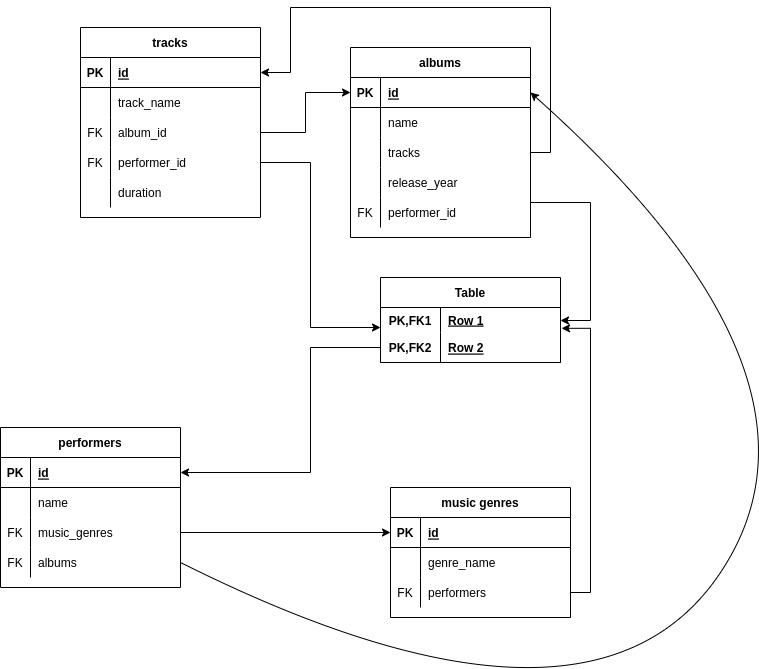

The diagram above was exported from draw.io. Its source (the exported page's mxGraphModel, read from the mxfile embedded in the PNG):
<mxGraphModel dx="1783" dy="1548" grid="1" gridSize="10" guides="1" tooltips="1" connect="1" arrows="1" fold="1" page="1" pageScale="1" pageWidth="827" pageHeight="1169" math="0" shadow="0">
  <root>
    <mxCell id="0" />
    <mxCell id="1" parent="0" />
    <mxCell id="oiBssBdsYwUGG3CXPz_u-1" value="albums" style="shape=table;startSize=30;container=1;collapsible=1;childLayout=tableLayout;fixedRows=1;rowLines=0;fontStyle=1;align=center;resizeLast=1;" parent="1" vertex="1">
      <mxGeometry x="40" y="60" width="180" height="190" as="geometry" />
    </mxCell>
    <mxCell id="oiBssBdsYwUGG3CXPz_u-2" value="" style="shape=tableRow;horizontal=0;startSize=0;swimlaneHead=0;swimlaneBody=0;fillColor=none;collapsible=0;dropTarget=0;points=[[0,0.5],[1,0.5]];portConstraint=eastwest;top=0;left=0;right=0;bottom=1;" parent="oiBssBdsYwUGG3CXPz_u-1" vertex="1">
      <mxGeometry y="30" width="180" height="30" as="geometry" />
    </mxCell>
    <mxCell id="oiBssBdsYwUGG3CXPz_u-3" value="PK" style="shape=partialRectangle;connectable=0;fillColor=none;top=0;left=0;bottom=0;right=0;fontStyle=1;overflow=hidden;" parent="oiBssBdsYwUGG3CXPz_u-2" vertex="1">
      <mxGeometry width="30" height="30" as="geometry">
        <mxRectangle width="30" height="30" as="alternateBounds" />
      </mxGeometry>
    </mxCell>
    <mxCell id="oiBssBdsYwUGG3CXPz_u-4" value="id" style="shape=partialRectangle;connectable=0;fillColor=none;top=0;left=0;bottom=0;right=0;align=left;spacingLeft=6;fontStyle=5;overflow=hidden;" parent="oiBssBdsYwUGG3CXPz_u-2" vertex="1">
      <mxGeometry x="30" width="150" height="30" as="geometry">
        <mxRectangle width="150" height="30" as="alternateBounds" />
      </mxGeometry>
    </mxCell>
    <mxCell id="oiBssBdsYwUGG3CXPz_u-5" value="" style="shape=tableRow;horizontal=0;startSize=0;swimlaneHead=0;swimlaneBody=0;fillColor=none;collapsible=0;dropTarget=0;points=[[0,0.5],[1,0.5]];portConstraint=eastwest;top=0;left=0;right=0;bottom=0;" parent="oiBssBdsYwUGG3CXPz_u-1" vertex="1">
      <mxGeometry y="60" width="180" height="30" as="geometry" />
    </mxCell>
    <mxCell id="oiBssBdsYwUGG3CXPz_u-6" value="" style="shape=partialRectangle;connectable=0;fillColor=none;top=0;left=0;bottom=0;right=0;editable=1;overflow=hidden;" parent="oiBssBdsYwUGG3CXPz_u-5" vertex="1">
      <mxGeometry width="30" height="30" as="geometry">
        <mxRectangle width="30" height="30" as="alternateBounds" />
      </mxGeometry>
    </mxCell>
    <mxCell id="oiBssBdsYwUGG3CXPz_u-7" value="name" style="shape=partialRectangle;connectable=0;fillColor=none;top=0;left=0;bottom=0;right=0;align=left;spacingLeft=6;overflow=hidden;" parent="oiBssBdsYwUGG3CXPz_u-5" vertex="1">
      <mxGeometry x="30" width="150" height="30" as="geometry">
        <mxRectangle width="150" height="30" as="alternateBounds" />
      </mxGeometry>
    </mxCell>
    <mxCell id="oiBssBdsYwUGG3CXPz_u-8" value="" style="shape=tableRow;horizontal=0;startSize=0;swimlaneHead=0;swimlaneBody=0;fillColor=none;collapsible=0;dropTarget=0;points=[[0,0.5],[1,0.5]];portConstraint=eastwest;top=0;left=0;right=0;bottom=0;" parent="oiBssBdsYwUGG3CXPz_u-1" vertex="1">
      <mxGeometry y="90" width="180" height="30" as="geometry" />
    </mxCell>
    <mxCell id="oiBssBdsYwUGG3CXPz_u-9" value="" style="shape=partialRectangle;connectable=0;fillColor=none;top=0;left=0;bottom=0;right=0;editable=1;overflow=hidden;" parent="oiBssBdsYwUGG3CXPz_u-8" vertex="1">
      <mxGeometry width="30" height="30" as="geometry">
        <mxRectangle width="30" height="30" as="alternateBounds" />
      </mxGeometry>
    </mxCell>
    <mxCell id="oiBssBdsYwUGG3CXPz_u-10" value="tracks" style="shape=partialRectangle;connectable=0;fillColor=none;top=0;left=0;bottom=0;right=0;align=left;spacingLeft=6;overflow=hidden;" parent="oiBssBdsYwUGG3CXPz_u-8" vertex="1">
      <mxGeometry x="30" width="150" height="30" as="geometry">
        <mxRectangle width="150" height="30" as="alternateBounds" />
      </mxGeometry>
    </mxCell>
    <mxCell id="oiBssBdsYwUGG3CXPz_u-11" value="" style="shape=tableRow;horizontal=0;startSize=0;swimlaneHead=0;swimlaneBody=0;fillColor=none;collapsible=0;dropTarget=0;points=[[0,0.5],[1,0.5]];portConstraint=eastwest;top=0;left=0;right=0;bottom=0;" parent="oiBssBdsYwUGG3CXPz_u-1" vertex="1">
      <mxGeometry y="120" width="180" height="30" as="geometry" />
    </mxCell>
    <mxCell id="oiBssBdsYwUGG3CXPz_u-12" value="" style="shape=partialRectangle;connectable=0;fillColor=none;top=0;left=0;bottom=0;right=0;editable=1;overflow=hidden;" parent="oiBssBdsYwUGG3CXPz_u-11" vertex="1">
      <mxGeometry width="30" height="30" as="geometry">
        <mxRectangle width="30" height="30" as="alternateBounds" />
      </mxGeometry>
    </mxCell>
    <mxCell id="oiBssBdsYwUGG3CXPz_u-13" value="release_year" style="shape=partialRectangle;connectable=0;fillColor=none;top=0;left=0;bottom=0;right=0;align=left;spacingLeft=6;overflow=hidden;" parent="oiBssBdsYwUGG3CXPz_u-11" vertex="1">
      <mxGeometry x="30" width="150" height="30" as="geometry">
        <mxRectangle width="150" height="30" as="alternateBounds" />
      </mxGeometry>
    </mxCell>
    <mxCell id="oiBssBdsYwUGG3CXPz_u-40" value="" style="shape=tableRow;horizontal=0;startSize=0;swimlaneHead=0;swimlaneBody=0;fillColor=none;collapsible=0;dropTarget=0;points=[[0,0.5],[1,0.5]];portConstraint=eastwest;top=0;left=0;right=0;bottom=0;" parent="oiBssBdsYwUGG3CXPz_u-1" vertex="1">
      <mxGeometry y="150" width="180" height="30" as="geometry" />
    </mxCell>
    <mxCell id="oiBssBdsYwUGG3CXPz_u-41" value="FK" style="shape=partialRectangle;connectable=0;fillColor=none;top=0;left=0;bottom=0;right=0;editable=1;overflow=hidden;" parent="oiBssBdsYwUGG3CXPz_u-40" vertex="1">
      <mxGeometry width="30" height="30" as="geometry">
        <mxRectangle width="30" height="30" as="alternateBounds" />
      </mxGeometry>
    </mxCell>
    <mxCell id="oiBssBdsYwUGG3CXPz_u-42" value="performer_id" style="shape=partialRectangle;connectable=0;fillColor=none;top=0;left=0;bottom=0;right=0;align=left;spacingLeft=6;overflow=hidden;" parent="oiBssBdsYwUGG3CXPz_u-40" vertex="1">
      <mxGeometry x="30" width="150" height="30" as="geometry">
        <mxRectangle width="150" height="30" as="alternateBounds" />
      </mxGeometry>
    </mxCell>
    <mxCell id="oiBssBdsYwUGG3CXPz_u-14" value="music genres" style="shape=table;startSize=30;container=1;collapsible=1;childLayout=tableLayout;fixedRows=1;rowLines=0;fontStyle=1;align=center;resizeLast=1;" parent="1" vertex="1">
      <mxGeometry x="80" y="500" width="180" height="130" as="geometry" />
    </mxCell>
    <mxCell id="oiBssBdsYwUGG3CXPz_u-15" value="" style="shape=tableRow;horizontal=0;startSize=0;swimlaneHead=0;swimlaneBody=0;fillColor=none;collapsible=0;dropTarget=0;points=[[0,0.5],[1,0.5]];portConstraint=eastwest;top=0;left=0;right=0;bottom=1;" parent="oiBssBdsYwUGG3CXPz_u-14" vertex="1">
      <mxGeometry y="30" width="180" height="30" as="geometry" />
    </mxCell>
    <mxCell id="oiBssBdsYwUGG3CXPz_u-16" value="PK" style="shape=partialRectangle;connectable=0;fillColor=none;top=0;left=0;bottom=0;right=0;fontStyle=1;overflow=hidden;" parent="oiBssBdsYwUGG3CXPz_u-15" vertex="1">
      <mxGeometry width="30" height="30" as="geometry">
        <mxRectangle width="30" height="30" as="alternateBounds" />
      </mxGeometry>
    </mxCell>
    <mxCell id="oiBssBdsYwUGG3CXPz_u-17" value="id" style="shape=partialRectangle;connectable=0;fillColor=none;top=0;left=0;bottom=0;right=0;align=left;spacingLeft=6;fontStyle=5;overflow=hidden;" parent="oiBssBdsYwUGG3CXPz_u-15" vertex="1">
      <mxGeometry x="30" width="150" height="30" as="geometry">
        <mxRectangle width="150" height="30" as="alternateBounds" />
      </mxGeometry>
    </mxCell>
    <mxCell id="oiBssBdsYwUGG3CXPz_u-18" value="" style="shape=tableRow;horizontal=0;startSize=0;swimlaneHead=0;swimlaneBody=0;fillColor=none;collapsible=0;dropTarget=0;points=[[0,0.5],[1,0.5]];portConstraint=eastwest;top=0;left=0;right=0;bottom=0;" parent="oiBssBdsYwUGG3CXPz_u-14" vertex="1">
      <mxGeometry y="60" width="180" height="30" as="geometry" />
    </mxCell>
    <mxCell id="oiBssBdsYwUGG3CXPz_u-19" value="" style="shape=partialRectangle;connectable=0;fillColor=none;top=0;left=0;bottom=0;right=0;editable=1;overflow=hidden;" parent="oiBssBdsYwUGG3CXPz_u-18" vertex="1">
      <mxGeometry width="30" height="30" as="geometry">
        <mxRectangle width="30" height="30" as="alternateBounds" />
      </mxGeometry>
    </mxCell>
    <mxCell id="oiBssBdsYwUGG3CXPz_u-20" value="genre_name" style="shape=partialRectangle;connectable=0;fillColor=none;top=0;left=0;bottom=0;right=0;align=left;spacingLeft=6;overflow=hidden;" parent="oiBssBdsYwUGG3CXPz_u-18" vertex="1">
      <mxGeometry x="30" width="150" height="30" as="geometry">
        <mxRectangle width="150" height="30" as="alternateBounds" />
      </mxGeometry>
    </mxCell>
    <mxCell id="oiBssBdsYwUGG3CXPz_u-21" value="" style="shape=tableRow;horizontal=0;startSize=0;swimlaneHead=0;swimlaneBody=0;fillColor=none;collapsible=0;dropTarget=0;points=[[0,0.5],[1,0.5]];portConstraint=eastwest;top=0;left=0;right=0;bottom=0;" parent="oiBssBdsYwUGG3CXPz_u-14" vertex="1">
      <mxGeometry y="90" width="180" height="30" as="geometry" />
    </mxCell>
    <mxCell id="oiBssBdsYwUGG3CXPz_u-22" value="FK" style="shape=partialRectangle;connectable=0;fillColor=none;top=0;left=0;bottom=0;right=0;editable=1;overflow=hidden;" parent="oiBssBdsYwUGG3CXPz_u-21" vertex="1">
      <mxGeometry width="30" height="30" as="geometry">
        <mxRectangle width="30" height="30" as="alternateBounds" />
      </mxGeometry>
    </mxCell>
    <mxCell id="oiBssBdsYwUGG3CXPz_u-23" value="performers" style="shape=partialRectangle;connectable=0;fillColor=none;top=0;left=0;bottom=0;right=0;align=left;spacingLeft=6;overflow=hidden;" parent="oiBssBdsYwUGG3CXPz_u-21" vertex="1">
      <mxGeometry x="30" width="150" height="30" as="geometry">
        <mxRectangle width="150" height="30" as="alternateBounds" />
      </mxGeometry>
    </mxCell>
    <mxCell id="oiBssBdsYwUGG3CXPz_u-27" value="performers" style="shape=table;startSize=30;container=1;collapsible=1;childLayout=tableLayout;fixedRows=1;rowLines=0;fontStyle=1;align=center;resizeLast=1;" parent="1" vertex="1">
      <mxGeometry x="-310" y="440" width="180" height="160" as="geometry" />
    </mxCell>
    <mxCell id="oiBssBdsYwUGG3CXPz_u-28" value="" style="shape=tableRow;horizontal=0;startSize=0;swimlaneHead=0;swimlaneBody=0;fillColor=none;collapsible=0;dropTarget=0;points=[[0,0.5],[1,0.5]];portConstraint=eastwest;top=0;left=0;right=0;bottom=1;" parent="oiBssBdsYwUGG3CXPz_u-27" vertex="1">
      <mxGeometry y="30" width="180" height="30" as="geometry" />
    </mxCell>
    <mxCell id="oiBssBdsYwUGG3CXPz_u-29" value="PK" style="shape=partialRectangle;connectable=0;fillColor=none;top=0;left=0;bottom=0;right=0;fontStyle=1;overflow=hidden;" parent="oiBssBdsYwUGG3CXPz_u-28" vertex="1">
      <mxGeometry width="30" height="30" as="geometry">
        <mxRectangle width="30" height="30" as="alternateBounds" />
      </mxGeometry>
    </mxCell>
    <mxCell id="oiBssBdsYwUGG3CXPz_u-30" value="id" style="shape=partialRectangle;connectable=0;fillColor=none;top=0;left=0;bottom=0;right=0;align=left;spacingLeft=6;fontStyle=5;overflow=hidden;" parent="oiBssBdsYwUGG3CXPz_u-28" vertex="1">
      <mxGeometry x="30" width="150" height="30" as="geometry">
        <mxRectangle width="150" height="30" as="alternateBounds" />
      </mxGeometry>
    </mxCell>
    <mxCell id="oiBssBdsYwUGG3CXPz_u-31" value="" style="shape=tableRow;horizontal=0;startSize=0;swimlaneHead=0;swimlaneBody=0;fillColor=none;collapsible=0;dropTarget=0;points=[[0,0.5],[1,0.5]];portConstraint=eastwest;top=0;left=0;right=0;bottom=0;" parent="oiBssBdsYwUGG3CXPz_u-27" vertex="1">
      <mxGeometry y="60" width="180" height="30" as="geometry" />
    </mxCell>
    <mxCell id="oiBssBdsYwUGG3CXPz_u-32" value="" style="shape=partialRectangle;connectable=0;fillColor=none;top=0;left=0;bottom=0;right=0;editable=1;overflow=hidden;" parent="oiBssBdsYwUGG3CXPz_u-31" vertex="1">
      <mxGeometry width="30" height="30" as="geometry">
        <mxRectangle width="30" height="30" as="alternateBounds" />
      </mxGeometry>
    </mxCell>
    <mxCell id="oiBssBdsYwUGG3CXPz_u-33" value="name" style="shape=partialRectangle;connectable=0;fillColor=none;top=0;left=0;bottom=0;right=0;align=left;spacingLeft=6;overflow=hidden;" parent="oiBssBdsYwUGG3CXPz_u-31" vertex="1">
      <mxGeometry x="30" width="150" height="30" as="geometry">
        <mxRectangle width="150" height="30" as="alternateBounds" />
      </mxGeometry>
    </mxCell>
    <mxCell id="oiBssBdsYwUGG3CXPz_u-34" value="" style="shape=tableRow;horizontal=0;startSize=0;swimlaneHead=0;swimlaneBody=0;fillColor=none;collapsible=0;dropTarget=0;points=[[0,0.5],[1,0.5]];portConstraint=eastwest;top=0;left=0;right=0;bottom=0;" parent="oiBssBdsYwUGG3CXPz_u-27" vertex="1">
      <mxGeometry y="90" width="180" height="30" as="geometry" />
    </mxCell>
    <mxCell id="oiBssBdsYwUGG3CXPz_u-35" value="FK" style="shape=partialRectangle;connectable=0;fillColor=none;top=0;left=0;bottom=0;right=0;editable=1;overflow=hidden;" parent="oiBssBdsYwUGG3CXPz_u-34" vertex="1">
      <mxGeometry width="30" height="30" as="geometry">
        <mxRectangle width="30" height="30" as="alternateBounds" />
      </mxGeometry>
    </mxCell>
    <mxCell id="oiBssBdsYwUGG3CXPz_u-36" value="music_genres" style="shape=partialRectangle;connectable=0;fillColor=none;top=0;left=0;bottom=0;right=0;align=left;spacingLeft=6;overflow=hidden;" parent="oiBssBdsYwUGG3CXPz_u-34" vertex="1">
      <mxGeometry x="30" width="150" height="30" as="geometry">
        <mxRectangle width="150" height="30" as="alternateBounds" />
      </mxGeometry>
    </mxCell>
    <mxCell id="oiBssBdsYwUGG3CXPz_u-37" value="" style="shape=tableRow;horizontal=0;startSize=0;swimlaneHead=0;swimlaneBody=0;fillColor=none;collapsible=0;dropTarget=0;points=[[0,0.5],[1,0.5]];portConstraint=eastwest;top=0;left=0;right=0;bottom=0;" parent="oiBssBdsYwUGG3CXPz_u-27" vertex="1">
      <mxGeometry y="120" width="180" height="30" as="geometry" />
    </mxCell>
    <mxCell id="oiBssBdsYwUGG3CXPz_u-38" value="FK" style="shape=partialRectangle;connectable=0;fillColor=none;top=0;left=0;bottom=0;right=0;editable=1;overflow=hidden;" parent="oiBssBdsYwUGG3CXPz_u-37" vertex="1">
      <mxGeometry width="30" height="30" as="geometry">
        <mxRectangle width="30" height="30" as="alternateBounds" />
      </mxGeometry>
    </mxCell>
    <mxCell id="oiBssBdsYwUGG3CXPz_u-39" value="albums" style="shape=partialRectangle;connectable=0;fillColor=none;top=0;left=0;bottom=0;right=0;align=left;spacingLeft=6;overflow=hidden;" parent="oiBssBdsYwUGG3CXPz_u-37" vertex="1">
      <mxGeometry x="30" width="150" height="30" as="geometry">
        <mxRectangle width="150" height="30" as="alternateBounds" />
      </mxGeometry>
    </mxCell>
    <mxCell id="oiBssBdsYwUGG3CXPz_u-43" value="tracks" style="shape=table;startSize=30;container=1;collapsible=1;childLayout=tableLayout;fixedRows=1;rowLines=0;fontStyle=1;align=center;resizeLast=1;" parent="1" vertex="1">
      <mxGeometry x="-230" y="40" width="180" height="190" as="geometry" />
    </mxCell>
    <mxCell id="oiBssBdsYwUGG3CXPz_u-44" value="" style="shape=tableRow;horizontal=0;startSize=0;swimlaneHead=0;swimlaneBody=0;fillColor=none;collapsible=0;dropTarget=0;points=[[0,0.5],[1,0.5]];portConstraint=eastwest;top=0;left=0;right=0;bottom=1;" parent="oiBssBdsYwUGG3CXPz_u-43" vertex="1">
      <mxGeometry y="30" width="180" height="30" as="geometry" />
    </mxCell>
    <mxCell id="oiBssBdsYwUGG3CXPz_u-45" value="PK" style="shape=partialRectangle;connectable=0;fillColor=none;top=0;left=0;bottom=0;right=0;fontStyle=1;overflow=hidden;" parent="oiBssBdsYwUGG3CXPz_u-44" vertex="1">
      <mxGeometry width="30" height="30" as="geometry">
        <mxRectangle width="30" height="30" as="alternateBounds" />
      </mxGeometry>
    </mxCell>
    <mxCell id="oiBssBdsYwUGG3CXPz_u-46" value="id" style="shape=partialRectangle;connectable=0;fillColor=none;top=0;left=0;bottom=0;right=0;align=left;spacingLeft=6;fontStyle=5;overflow=hidden;" parent="oiBssBdsYwUGG3CXPz_u-44" vertex="1">
      <mxGeometry x="30" width="150" height="30" as="geometry">
        <mxRectangle width="150" height="30" as="alternateBounds" />
      </mxGeometry>
    </mxCell>
    <mxCell id="oiBssBdsYwUGG3CXPz_u-47" value="" style="shape=tableRow;horizontal=0;startSize=0;swimlaneHead=0;swimlaneBody=0;fillColor=none;collapsible=0;dropTarget=0;points=[[0,0.5],[1,0.5]];portConstraint=eastwest;top=0;left=0;right=0;bottom=0;" parent="oiBssBdsYwUGG3CXPz_u-43" vertex="1">
      <mxGeometry y="60" width="180" height="30" as="geometry" />
    </mxCell>
    <mxCell id="oiBssBdsYwUGG3CXPz_u-48" value="" style="shape=partialRectangle;connectable=0;fillColor=none;top=0;left=0;bottom=0;right=0;editable=1;overflow=hidden;" parent="oiBssBdsYwUGG3CXPz_u-47" vertex="1">
      <mxGeometry width="30" height="30" as="geometry">
        <mxRectangle width="30" height="30" as="alternateBounds" />
      </mxGeometry>
    </mxCell>
    <mxCell id="oiBssBdsYwUGG3CXPz_u-49" value="track_name" style="shape=partialRectangle;connectable=0;fillColor=none;top=0;left=0;bottom=0;right=0;align=left;spacingLeft=6;overflow=hidden;" parent="oiBssBdsYwUGG3CXPz_u-47" vertex="1">
      <mxGeometry x="30" width="150" height="30" as="geometry">
        <mxRectangle width="150" height="30" as="alternateBounds" />
      </mxGeometry>
    </mxCell>
    <mxCell id="oiBssBdsYwUGG3CXPz_u-50" value="" style="shape=tableRow;horizontal=0;startSize=0;swimlaneHead=0;swimlaneBody=0;fillColor=none;collapsible=0;dropTarget=0;points=[[0,0.5],[1,0.5]];portConstraint=eastwest;top=0;left=0;right=0;bottom=0;" parent="oiBssBdsYwUGG3CXPz_u-43" vertex="1">
      <mxGeometry y="90" width="180" height="30" as="geometry" />
    </mxCell>
    <mxCell id="oiBssBdsYwUGG3CXPz_u-51" value="FK" style="shape=partialRectangle;connectable=0;fillColor=none;top=0;left=0;bottom=0;right=0;editable=1;overflow=hidden;" parent="oiBssBdsYwUGG3CXPz_u-50" vertex="1">
      <mxGeometry width="30" height="30" as="geometry">
        <mxRectangle width="30" height="30" as="alternateBounds" />
      </mxGeometry>
    </mxCell>
    <mxCell id="oiBssBdsYwUGG3CXPz_u-52" value="album_id" style="shape=partialRectangle;connectable=0;fillColor=none;top=0;left=0;bottom=0;right=0;align=left;spacingLeft=6;overflow=hidden;" parent="oiBssBdsYwUGG3CXPz_u-50" vertex="1">
      <mxGeometry x="30" width="150" height="30" as="geometry">
        <mxRectangle width="150" height="30" as="alternateBounds" />
      </mxGeometry>
    </mxCell>
    <mxCell id="oiBssBdsYwUGG3CXPz_u-53" value="" style="shape=tableRow;horizontal=0;startSize=0;swimlaneHead=0;swimlaneBody=0;fillColor=none;collapsible=0;dropTarget=0;points=[[0,0.5],[1,0.5]];portConstraint=eastwest;top=0;left=0;right=0;bottom=0;" parent="oiBssBdsYwUGG3CXPz_u-43" vertex="1">
      <mxGeometry y="120" width="180" height="30" as="geometry" />
    </mxCell>
    <mxCell id="oiBssBdsYwUGG3CXPz_u-54" value="FK" style="shape=partialRectangle;connectable=0;fillColor=none;top=0;left=0;bottom=0;right=0;editable=1;overflow=hidden;" parent="oiBssBdsYwUGG3CXPz_u-53" vertex="1">
      <mxGeometry width="30" height="30" as="geometry">
        <mxRectangle width="30" height="30" as="alternateBounds" />
      </mxGeometry>
    </mxCell>
    <mxCell id="oiBssBdsYwUGG3CXPz_u-55" value="performer_id" style="shape=partialRectangle;connectable=0;fillColor=none;top=0;left=0;bottom=0;right=0;align=left;spacingLeft=6;overflow=hidden;" parent="oiBssBdsYwUGG3CXPz_u-53" vertex="1">
      <mxGeometry x="30" width="150" height="30" as="geometry">
        <mxRectangle width="150" height="30" as="alternateBounds" />
      </mxGeometry>
    </mxCell>
    <mxCell id="oiBssBdsYwUGG3CXPz_u-56" value="" style="shape=tableRow;horizontal=0;startSize=0;swimlaneHead=0;swimlaneBody=0;fillColor=none;collapsible=0;dropTarget=0;points=[[0,0.5],[1,0.5]];portConstraint=eastwest;top=0;left=0;right=0;bottom=0;" parent="oiBssBdsYwUGG3CXPz_u-43" vertex="1">
      <mxGeometry y="150" width="180" height="30" as="geometry" />
    </mxCell>
    <mxCell id="oiBssBdsYwUGG3CXPz_u-57" value="" style="shape=partialRectangle;connectable=0;fillColor=none;top=0;left=0;bottom=0;right=0;editable=1;overflow=hidden;" parent="oiBssBdsYwUGG3CXPz_u-56" vertex="1">
      <mxGeometry width="30" height="30" as="geometry">
        <mxRectangle width="30" height="30" as="alternateBounds" />
      </mxGeometry>
    </mxCell>
    <mxCell id="oiBssBdsYwUGG3CXPz_u-58" value="duration" style="shape=partialRectangle;connectable=0;fillColor=none;top=0;left=0;bottom=0;right=0;align=left;spacingLeft=6;overflow=hidden;" parent="oiBssBdsYwUGG3CXPz_u-56" vertex="1">
      <mxGeometry x="30" width="150" height="30" as="geometry">
        <mxRectangle width="150" height="30" as="alternateBounds" />
      </mxGeometry>
    </mxCell>
    <mxCell id="oiBssBdsYwUGG3CXPz_u-117" value="Table" style="shape=table;startSize=30;container=1;collapsible=1;childLayout=tableLayout;fixedRows=1;rowLines=0;fontStyle=1;align=center;resizeLast=1;" parent="1" vertex="1">
      <mxGeometry x="70" y="290" width="180" height="85" as="geometry">
        <mxRectangle x="210" y="425" width="70" height="30" as="alternateBounds" />
      </mxGeometry>
    </mxCell>
    <mxCell id="oiBssBdsYwUGG3CXPz_u-118" value="" style="shape=tableRow;horizontal=0;startSize=0;swimlaneHead=0;swimlaneBody=0;fillColor=none;collapsible=0;dropTarget=0;points=[[0,0.5],[1,0.5]];portConstraint=eastwest;top=0;left=0;right=0;bottom=0;" parent="oiBssBdsYwUGG3CXPz_u-117" vertex="1">
      <mxGeometry y="30" width="180" height="25" as="geometry" />
    </mxCell>
    <mxCell id="oiBssBdsYwUGG3CXPz_u-119" value="PK,FK1" style="shape=partialRectangle;connectable=0;fillColor=none;top=0;left=0;bottom=0;right=0;fontStyle=1;overflow=hidden;" parent="oiBssBdsYwUGG3CXPz_u-118" vertex="1">
      <mxGeometry width="60" height="25" as="geometry">
        <mxRectangle width="60" height="25" as="alternateBounds" />
      </mxGeometry>
    </mxCell>
    <mxCell id="oiBssBdsYwUGG3CXPz_u-120" value="Row 1" style="shape=partialRectangle;connectable=0;fillColor=none;top=0;left=0;bottom=0;right=0;align=left;spacingLeft=6;fontStyle=5;overflow=hidden;" parent="oiBssBdsYwUGG3CXPz_u-118" vertex="1">
      <mxGeometry x="60" width="120" height="25" as="geometry">
        <mxRectangle width="120" height="25" as="alternateBounds" />
      </mxGeometry>
    </mxCell>
    <mxCell id="oiBssBdsYwUGG3CXPz_u-121" value="" style="shape=tableRow;horizontal=0;startSize=0;swimlaneHead=0;swimlaneBody=0;fillColor=none;collapsible=0;dropTarget=0;points=[[0,0.5],[1,0.5]];portConstraint=eastwest;top=0;left=0;right=0;bottom=1;" parent="oiBssBdsYwUGG3CXPz_u-117" vertex="1">
      <mxGeometry y="55" width="180" height="30" as="geometry" />
    </mxCell>
    <mxCell id="oiBssBdsYwUGG3CXPz_u-122" value="PK,FK2" style="shape=partialRectangle;connectable=0;fillColor=none;top=0;left=0;bottom=0;right=0;fontStyle=1;overflow=hidden;" parent="oiBssBdsYwUGG3CXPz_u-121" vertex="1">
      <mxGeometry width="60" height="30" as="geometry">
        <mxRectangle width="60" height="30" as="alternateBounds" />
      </mxGeometry>
    </mxCell>
    <mxCell id="oiBssBdsYwUGG3CXPz_u-123" value="Row 2" style="shape=partialRectangle;connectable=0;fillColor=none;top=0;left=0;bottom=0;right=0;align=left;spacingLeft=6;fontStyle=5;overflow=hidden;" parent="oiBssBdsYwUGG3CXPz_u-121" vertex="1">
      <mxGeometry x="60" width="120" height="30" as="geometry">
        <mxRectangle width="120" height="30" as="alternateBounds" />
      </mxGeometry>
    </mxCell>
    <mxCell id="oiBssBdsYwUGG3CXPz_u-131" style="edgeStyle=orthogonalEdgeStyle;rounded=0;orthogonalLoop=1;jettySize=auto;html=1;" parent="1" source="oiBssBdsYwUGG3CXPz_u-121" target="oiBssBdsYwUGG3CXPz_u-28" edge="1">
      <mxGeometry relative="1" as="geometry">
        <Array as="points">
          <mxPoint y="360" />
          <mxPoint y="485" />
        </Array>
      </mxGeometry>
    </mxCell>
    <mxCell id="oiBssBdsYwUGG3CXPz_u-132" style="edgeStyle=orthogonalEdgeStyle;rounded=0;orthogonalLoop=1;jettySize=auto;html=1;entryX=1.006;entryY=0.833;entryDx=0;entryDy=0;entryPerimeter=0;" parent="1" source="oiBssBdsYwUGG3CXPz_u-21" target="oiBssBdsYwUGG3CXPz_u-118" edge="1">
      <mxGeometry relative="1" as="geometry">
        <Array as="points">
          <mxPoint x="280" y="605" />
          <mxPoint x="280" y="341" />
        </Array>
      </mxGeometry>
    </mxCell>
    <mxCell id="oiBssBdsYwUGG3CXPz_u-134" style="edgeStyle=orthogonalEdgeStyle;rounded=0;orthogonalLoop=1;jettySize=auto;html=1;" parent="1" source="oiBssBdsYwUGG3CXPz_u-53" target="oiBssBdsYwUGG3CXPz_u-118" edge="1">
      <mxGeometry relative="1" as="geometry">
        <Array as="points">
          <mxPoint y="175" />
          <mxPoint y="340" />
        </Array>
      </mxGeometry>
    </mxCell>
    <mxCell id="oiBssBdsYwUGG3CXPz_u-135" style="edgeStyle=orthogonalEdgeStyle;rounded=0;orthogonalLoop=1;jettySize=auto;html=1;" parent="1" source="oiBssBdsYwUGG3CXPz_u-8" target="oiBssBdsYwUGG3CXPz_u-44" edge="1">
      <mxGeometry relative="1" as="geometry">
        <Array as="points">
          <mxPoint x="240" y="165" />
          <mxPoint x="240" y="20" />
          <mxPoint x="-20" y="20" />
          <mxPoint x="-20" y="85" />
        </Array>
      </mxGeometry>
    </mxCell>
    <mxCell id="oiBssBdsYwUGG3CXPz_u-136" style="edgeStyle=orthogonalEdgeStyle;rounded=0;orthogonalLoop=1;jettySize=auto;html=1;entryX=0;entryY=0.5;entryDx=0;entryDy=0;" parent="1" source="oiBssBdsYwUGG3CXPz_u-50" target="oiBssBdsYwUGG3CXPz_u-2" edge="1">
      <mxGeometry relative="1" as="geometry" />
    </mxCell>
    <mxCell id="oiBssBdsYwUGG3CXPz_u-137" style="edgeStyle=orthogonalEdgeStyle;rounded=0;orthogonalLoop=1;jettySize=auto;html=1;" parent="1" source="oiBssBdsYwUGG3CXPz_u-40" target="oiBssBdsYwUGG3CXPz_u-118" edge="1">
      <mxGeometry relative="1" as="geometry">
        <Array as="points">
          <mxPoint x="280" y="215" />
          <mxPoint x="280" y="333" />
        </Array>
      </mxGeometry>
    </mxCell>
    <mxCell id="uV5QEWY-oCqurE98iThU-2" style="edgeStyle=orthogonalEdgeStyle;rounded=0;orthogonalLoop=1;jettySize=auto;html=1;entryX=0;entryY=0.5;entryDx=0;entryDy=0;" edge="1" parent="1" source="oiBssBdsYwUGG3CXPz_u-34" target="oiBssBdsYwUGG3CXPz_u-15">
      <mxGeometry relative="1" as="geometry" />
    </mxCell>
    <mxCell id="uV5QEWY-oCqurE98iThU-7" value="" style="curved=1;endArrow=classic;html=1;rounded=0;exitX=1;exitY=0.5;exitDx=0;exitDy=0;entryX=1;entryY=0.5;entryDx=0;entryDy=0;" edge="1" parent="1" source="oiBssBdsYwUGG3CXPz_u-37" target="oiBssBdsYwUGG3CXPz_u-2">
      <mxGeometry width="50" height="50" relative="1" as="geometry">
        <mxPoint x="90" y="370" as="sourcePoint" />
        <mxPoint x="140" y="320" as="targetPoint" />
        <Array as="points">
          <mxPoint x="280" y="780" />
          <mxPoint x="540" y="390" />
        </Array>
      </mxGeometry>
    </mxCell>
  </root>
</mxGraphModel>